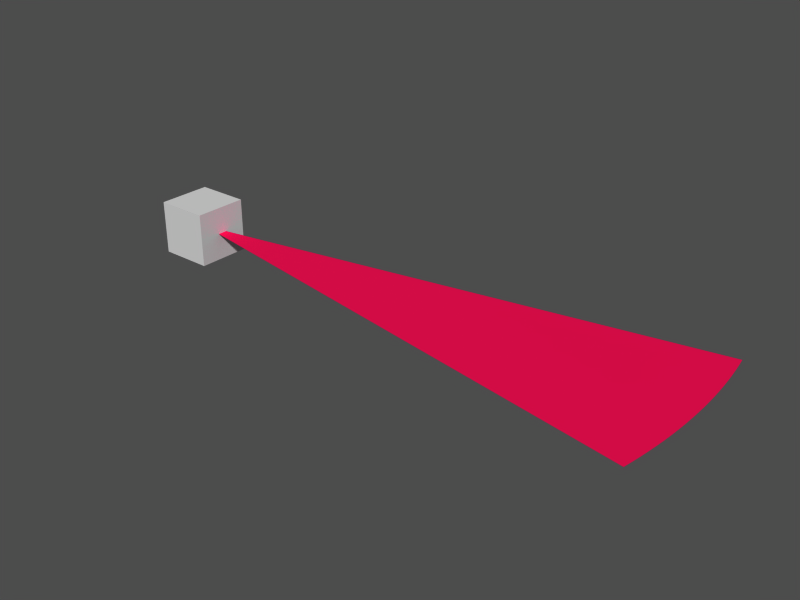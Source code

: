 # Source: infrared.blend  (saved by Blender 2.61.0; exported with 4.5.12 LTS)
import bpy
from mathutils import Matrix  # noqa: F401  (used for matrix-valued properties, if any)

bpy.ops.wm.read_factory_settings(use_empty=True)
scene = bpy.context.scene
scene.name = 'Scene'

# ---- collections
col_collection_1 = bpy.data.collections.new('Collection 1'); scene.collection.children.link(col_collection_1)

# ---- materials (node trees are filled in below, after node groups)
mat_raymat_001 = bpy.data.materials.new('RayMat.001')
mat_raymat_001.alpha_threshold = 0.0
mat_raymat_001.use_transparent_shadow = False
mat_raymat_001.diffuse_color = (0.9099, 0.05395, 0.2974, 1.0)
mat_raymat_001.roughness = 0.5
mat_raymat_001.line_color = (0.0, 0.0, 0.0, 0.3)

# ---- material node trees

# ---- meshes
me_cube_001 = bpy.data.meshes.new('Cube.001')
me_cube_001.from_pydata([(1.0, 1.0, -1.0), (1.0, -1.0, -1.0), (-1.0, -1.0, -1.0), (-1.0, 1.0, -1.0), (1.0, 1.0, 1.0), (1.0, -1.0, 1.0), (-1.0, -1.0, 1.0), (-1.0, 1.0, 1.0)], [], [(0, 1, 2, 3), (4, 7, 6, 5), (0, 4, 5, 1), (1, 5, 6, 2), (2, 6, 7, 3), (4, 0, 3, 7)])
me_cube_001.use_remesh_preserve_volume = False
me_cube_001.use_remesh_preserve_attributes = False
me_cube_001.use_mirror_vertex_groups = False
me_cube_001.update()
me_arc20mesh = bpy.data.meshes.new('Arc20Mesh')
me_arc20mesh.from_pydata([(0.0, 0.0, 0.0), (0.9848, -0.1736, 5.364e-08), (0.9877, -0.1564, 5.364e-08), (0.9903, -0.1392, 5.364e-08), (0.9925, -0.1219, 5.364e-08), (0.9945, -0.1045, 5.364e-08), (0.9962, -0.08715, 5.364e-08), (0.9976, -0.06975, 5.364e-08), (0.9986, -0.05233, 5.364e-08), (0.9994, -0.03489, 5.364e-08), (0.9998, -0.01745, 5.364e-08), (1.0, 4.869e-06, 5.364e-08), (0.9998, 0.01746, 5.364e-08), (0.9994, 0.0349, 5.364e-08), (0.9986, 0.05234, 5.364e-08), (0.9962, 0.08716, 5.364e-08), (0.9976, 0.06976, 5.364e-08), (0.9925, 0.1219, 5.364e-08), (0.9945, 0.1045, 5.364e-08), (0.9877, 0.1564, 5.364e-08), (0.9903, 0.1392, 5.364e-08), (0.9848, 0.1737, 5.364e-08)], [], [(2, 0, 1), (3, 0, 2), (4, 0, 3), (5, 0, 4), (6, 0, 5), (7, 0, 6), (8, 0, 7), (9, 0, 8), (10, 0, 9), (11, 0, 10), (12, 0, 11), (13, 0, 12), (14, 0, 13), (16, 0, 14), (15, 0, 16), (18, 0, 15), (17, 0, 18), (20, 0, 17), (19, 0, 20), (21, 0, 19)])
me_arc20mesh.polygons.foreach_set('use_smooth', [True] * 20)
me_arc20mesh.materials.append(mat_raymat_001)
me_arc20mesh.use_remesh_preserve_volume = False
me_arc20mesh.use_remesh_preserve_attributes = False
me_arc20mesh.use_mirror_vertex_groups = False
me_arc20mesh.update()

# ---- objects
ob_infrared = bpy.data.objects.new('Infrared', None)
ob_cube = bpy.data.objects.new('Cube', me_cube_001)
ob_arc_20 = bpy.data.objects.new('Arc_20', me_arc20mesh)

# ---- transforms, parenting, visibility, modifiers, constraints
ob_infrared.location = (0.0, 0.0, 0.0)
ob_infrared.lock_rotations_4d = False
ob_infrared.empty_display_type = 'ARROWS'
ob_infrared.empty_image_offset = (0.0, 0.0)
ob_infrared.lineart.crease_threshold = 0.0
ob_cube.parent = ob_infrared
ob_cube.location = (0.0, 0.0, 0.0)
ob_cube.scale = (0.05, 0.05, 0.05)
ob_cube.lineart.crease_threshold = 0.0
ob_arc_20.parent = ob_infrared
ob_arc_20.location = (0.0, 0.0, 0.0)
ob_arc_20.lock_rotations_4d = False
ob_arc_20.empty_display_type = 'ARROWS'
ob_arc_20.lineart.crease_threshold = 0.0

# ---- collection membership
col_collection_1.objects.link(ob_infrared)
col_collection_1.objects.link(ob_cube)
col_collection_1.objects.link(ob_arc_20)

# ---- scene / render settings (as saved in the file)
scene.frame_start = 1; scene.frame_end = 250; scene.frame_set(55)
scene.render.engine = 'BLENDER_EEVEE_NEXT'
scene.render.image_settings.file_format = 'JPEG'
scene.render.image_settings.color_mode = 'RGB'
scene.render.image_settings.compression = 90
scene.render.resolution_x = 800
scene.render.resolution_y = 600
scene.render.pixel_aspect_x = 100.0
scene.render.pixel_aspect_y = 100.0
scene.render.fps = 25
scene.render.dither_intensity = 0.0
scene.render.use_compositing = False
scene.render.use_sequencer = False
scene.render.bake_margin = 2
scene.render.bake_bias = 0.0
scene.render.use_stamp_time = False
scene.render.use_stamp_date = False
scene.render.use_stamp_frame = False
scene.render.use_stamp_camera = False
scene.render.use_stamp_scene = False
scene.render.use_stamp_filename = False
scene.render.use_stamp_render_time = False
scene.render.stamp_font_size = 0
scene.cycles.use_denoising = False
scene.cycles.samples = 10
scene.cycles.sampling_pattern = 'TABULATED_SOBOL'
scene.cycles.light_sampling_threshold = 0.0
scene.cycles.use_adaptive_sampling = False
scene.cycles.use_light_tree = False
scene.cycles.blur_glossy = 0.0
scene.cycles.volume_bounces = 1
scene.cycles.pixel_filter_type = 'GAUSSIAN'
scene.cycles.sample_clamp_indirect = 0.0
scene.view_settings.view_transform = 'Raw'
bpy.context.view_layer.update()

# ---- added for rendering (the .blend has no active camera and no usable light): camera, sun + grey world if the file has none
cam_auto = bpy.data.cameras.new('AutoCamera')
cam_auto.lens = 50.0
cam_auto.sensor_width = 36.0
cam_auto.clip_end = 1000.0
ob_auto_camera = bpy.data.objects.new('AutoCamera', cam_auto)
scene.collection.objects.link(ob_auto_camera)
ob_auto_camera.location = (1.50242, -1.2329, 0.821939)
ob_auto_camera.rotation_euler = (1.09748, -7.21219e-08, 0.694738)
scene.camera = ob_auto_camera
light_auto_sun = bpy.data.lights.new('AutoSun', 'SUN')
light_auto_sun.energy = 3.0
light_auto_sun.angle = 0.0523599
ob_auto_sun = bpy.data.objects.new('AutoSun', light_auto_sun)
scene.collection.objects.link(ob_auto_sun)
ob_auto_sun.rotation_euler = (0.872665, 0.174533, 0.523599)
if scene.world is None:
    world_auto = bpy.data.worlds.new('AutoWorld')
    world_auto.color = (0.3, 0.3, 0.3)
    scene.world = world_auto
bpy.context.view_layer.update()
